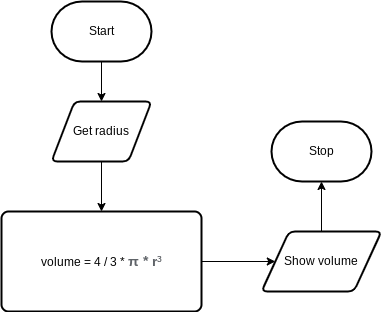

The diagram above was exported from draw.io. Its source (the exported page's mxGraphModel, read from the mxfile embedded in the PNG):
<mxGraphModel dx="954" dy="757" grid="1" gridSize="10" guides="1" tooltips="1" connect="1" arrows="1" fold="1" page="1" pageScale="1" pageWidth="827" pageHeight="1169" math="0" shadow="0">
  <root>
    <mxCell id="0" />
    <mxCell id="1" parent="0" />
    <mxCell id="7" style="edgeStyle=none;html=1;entryX=0.5;entryY=0;entryDx=0;entryDy=0;" parent="1" source="2" target="3" edge="1">
      <mxGeometry relative="1" as="geometry" />
    </mxCell>
    <mxCell id="2" value="Start" style="strokeWidth=2;html=1;shape=mxgraph.flowchart.terminator;whiteSpace=wrap;" parent="1" vertex="1">
      <mxGeometry x="210" y="80" width="100" height="60" as="geometry" />
    </mxCell>
    <mxCell id="8" style="edgeStyle=none;html=1;entryX=0.5;entryY=0;entryDx=0;entryDy=0;" parent="1" source="3" target="4" edge="1">
      <mxGeometry relative="1" as="geometry" />
    </mxCell>
    <mxCell id="3" value="Get radius" style="shape=parallelogram;html=1;strokeWidth=2;perimeter=parallelogramPerimeter;whiteSpace=wrap;rounded=1;arcSize=12;size=0.23;" parent="1" vertex="1">
      <mxGeometry x="210" y="180" width="100" height="60" as="geometry" />
    </mxCell>
    <mxCell id="9" style="edgeStyle=none;html=1;entryX=0;entryY=0.5;entryDx=0;entryDy=0;" parent="1" source="4" target="5" edge="1">
      <mxGeometry relative="1" as="geometry" />
    </mxCell>
    <mxCell id="4" value="volume = 4 / 3 *&amp;nbsp;&lt;span style=&quot;font-weight: bold ; color: rgb(95 , 99 , 104) ; font-family: &amp;#34;arial&amp;#34; , sans-serif ; font-size: 14px ; text-align: left ; background-color: rgb(255 , 255 , 255)&quot;&gt;π * r&lt;/span&gt;&lt;span style=&quot;color: rgb(77 , 81 , 86) ; font-family: &amp;#34;arial&amp;#34; , sans-serif ; font-size: 14px ; text-align: left ; background-color: rgb(255 , 255 , 255)&quot;&gt;³&lt;/span&gt;" style="rounded=1;whiteSpace=wrap;html=1;absoluteArcSize=1;arcSize=14;strokeWidth=2;" parent="1" vertex="1">
      <mxGeometry x="160" y="290" width="200" height="100" as="geometry" />
    </mxCell>
    <mxCell id="12" style="edgeStyle=none;html=1;entryX=0.5;entryY=1;entryDx=0;entryDy=0;entryPerimeter=0;" parent="1" source="5" target="6" edge="1">
      <mxGeometry relative="1" as="geometry" />
    </mxCell>
    <mxCell id="5" value="Show volume" style="shape=parallelogram;html=1;strokeWidth=2;perimeter=parallelogramPerimeter;whiteSpace=wrap;rounded=1;arcSize=12;size=0.23;" parent="1" vertex="1">
      <mxGeometry x="420" y="310" width="120" height="60" as="geometry" />
    </mxCell>
    <mxCell id="6" value="Stop" style="strokeWidth=2;html=1;shape=mxgraph.flowchart.terminator;whiteSpace=wrap;" parent="1" vertex="1">
      <mxGeometry x="430" y="200" width="100" height="60" as="geometry" />
    </mxCell>
  </root>
</mxGraphModel>